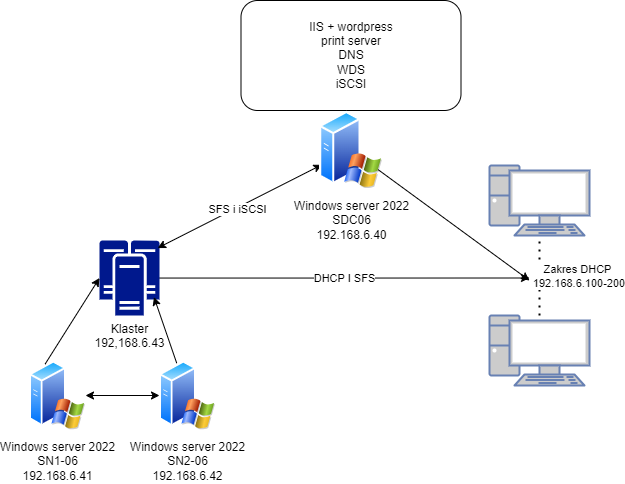

The diagram above was exported from draw.io. Its source (the exported page's mxGraphModel, read from the mxfile embedded in the PNG):
<mxGraphModel dx="1291" dy="747" grid="1" gridSize="10" guides="1" tooltips="1" connect="1" arrows="1" fold="1" page="1" pageScale="1" pageWidth="827" pageHeight="1169" math="0" shadow="0">
  <root>
    <mxCell id="0" />
    <mxCell id="1" parent="0" />
    <mxCell id="twA83024eDlDg-wRjw3--1" value="" style="fontColor=#0066CC;verticalAlign=top;verticalLabelPosition=bottom;labelPosition=center;align=center;html=1;outlineConnect=0;fillColor=#CCCCCC;strokeColor=#6881B3;gradientColor=none;gradientDirection=north;strokeWidth=2;shape=mxgraph.networks.pc;" vertex="1" parent="1">
      <mxGeometry x="570" y="245" width="100" height="70" as="geometry" />
    </mxCell>
    <mxCell id="twA83024eDlDg-wRjw3--2" value="" style="fontColor=#0066CC;verticalAlign=top;verticalLabelPosition=bottom;labelPosition=center;align=center;html=1;outlineConnect=0;fillColor=#CCCCCC;strokeColor=#6881B3;gradientColor=none;gradientDirection=north;strokeWidth=2;shape=mxgraph.networks.pc;" vertex="1" parent="1">
      <mxGeometry x="570" y="395" width="100" height="70" as="geometry" />
    </mxCell>
    <mxCell id="twA83024eDlDg-wRjw3--4" value="Zakres DHCP&lt;div&gt;&amp;nbsp;192.168.6.100-200&lt;/div&gt;" style="endArrow=none;dashed=1;html=1;dashPattern=1 3;strokeWidth=2;rounded=0;entryX=0.5;entryY=1;entryDx=0;entryDy=0;entryPerimeter=0;spacingTop=1;spacingLeft=75;" edge="1" parent="1" source="twA83024eDlDg-wRjw3--2" target="twA83024eDlDg-wRjw3--1">
      <mxGeometry width="50" height="50" relative="1" as="geometry">
        <mxPoint x="560" y="385" as="sourcePoint" />
        <mxPoint x="610" y="335" as="targetPoint" />
        <mxPoint as="offset" />
      </mxGeometry>
    </mxCell>
    <mxCell id="twA83024eDlDg-wRjw3--14" value="DHCP I SFS" style="edgeStyle=orthogonalEdgeStyle;rounded=0;orthogonalLoop=1;jettySize=auto;html=1;" edge="1" parent="1" source="twA83024eDlDg-wRjw3--5">
      <mxGeometry relative="1" as="geometry">
        <mxPoint x="610.0000000000002" y="357.5" as="targetPoint" />
      </mxGeometry>
    </mxCell>
    <mxCell id="twA83024eDlDg-wRjw3--5" value="Klaster&lt;div&gt;192,168.6.43&lt;/div&gt;" style="sketch=0;aspect=fixed;pointerEvents=1;shadow=0;dashed=0;html=1;strokeColor=none;labelPosition=center;verticalLabelPosition=bottom;verticalAlign=top;align=center;fillColor=#00188D;shape=mxgraph.mscae.enterprise.cluster_server" vertex="1" parent="1">
      <mxGeometry x="180" y="320" width="60" height="75" as="geometry" />
    </mxCell>
    <mxCell id="twA83024eDlDg-wRjw3--6" value="Windows server 2022&lt;div&gt;SN1-06&lt;/div&gt;&lt;div&gt;192.168.6.41&lt;/div&gt;" style="image;aspect=fixed;perimeter=ellipsePerimeter;html=1;align=center;shadow=0;dashed=0;spacingTop=3;image=img/lib/active_directory/windows_server_2.svg;" vertex="1" parent="1">
      <mxGeometry x="110" y="440" width="56" height="70" as="geometry" />
    </mxCell>
    <mxCell id="twA83024eDlDg-wRjw3--8" value="Windows server 2022&lt;div&gt;SN2-06&lt;/div&gt;&lt;div&gt;192.168.6.42&lt;/div&gt;" style="image;aspect=fixed;perimeter=ellipsePerimeter;html=1;align=center;shadow=0;dashed=0;spacingTop=3;image=img/lib/active_directory/windows_server_2.svg;" vertex="1" parent="1">
      <mxGeometry x="240" y="440" width="56" height="70" as="geometry" />
    </mxCell>
    <mxCell id="twA83024eDlDg-wRjw3--10" value="" style="endArrow=classic;startArrow=classic;html=1;rounded=0;entryX=0;entryY=0.5;entryDx=0;entryDy=0;" edge="1" parent="1" source="twA83024eDlDg-wRjw3--6" target="twA83024eDlDg-wRjw3--8">
      <mxGeometry width="50" height="50" relative="1" as="geometry">
        <mxPoint x="420" y="310" as="sourcePoint" />
        <mxPoint x="470" y="260" as="targetPoint" />
      </mxGeometry>
    </mxCell>
    <mxCell id="twA83024eDlDg-wRjw3--11" value="SFS i iSCSI" style="endArrow=classic;startArrow=classic;html=1;rounded=0;exitX=0.968;exitY=0.101;exitDx=0;exitDy=0;exitPerimeter=0;" edge="1" parent="1" source="twA83024eDlDg-wRjw3--5" target="twA83024eDlDg-wRjw3--13">
      <mxGeometry x="-0.0348" y="-2" width="50" height="50" relative="1" as="geometry">
        <mxPoint x="296" y="280" as="sourcePoint" />
        <mxPoint x="346" y="230" as="targetPoint" />
        <mxPoint as="offset" />
      </mxGeometry>
    </mxCell>
    <mxCell id="twA83024eDlDg-wRjw3--15" value="" style="endArrow=classic;html=1;rounded=0;" edge="1" parent="1" source="twA83024eDlDg-wRjw3--13">
      <mxGeometry width="50" height="50" relative="1" as="geometry">
        <mxPoint x="420" y="230" as="sourcePoint" />
        <mxPoint x="610" y="360" as="targetPoint" />
      </mxGeometry>
    </mxCell>
    <mxCell id="twA83024eDlDg-wRjw3--16" value="IIS + wordpress&lt;div&gt;print server&lt;/div&gt;&lt;div&gt;DNS&lt;/div&gt;&lt;div&gt;WDS&lt;/div&gt;&lt;div&gt;iSCSI&lt;/div&gt;" style="rounded=1;whiteSpace=wrap;html=1;" vertex="1" parent="1">
      <mxGeometry x="321.5" y="80" width="220" height="110" as="geometry" />
    </mxCell>
    <mxCell id="twA83024eDlDg-wRjw3--17" value="" style="endArrow=classic;html=1;rounded=0;entryX=0.908;entryY=0.755;entryDx=0;entryDy=0;entryPerimeter=0;" edge="1" parent="1" source="twA83024eDlDg-wRjw3--8" target="twA83024eDlDg-wRjw3--5">
      <mxGeometry width="50" height="50" relative="1" as="geometry">
        <mxPoint x="480" y="460" as="sourcePoint" />
        <mxPoint x="470" y="330" as="targetPoint" />
      </mxGeometry>
    </mxCell>
    <mxCell id="twA83024eDlDg-wRjw3--19" value="" style="endArrow=classic;html=1;rounded=0;entryX=0;entryY=0.5;entryDx=0;entryDy=0;entryPerimeter=0;exitX=0.25;exitY=0;exitDx=0;exitDy=0;" edge="1" parent="1" source="twA83024eDlDg-wRjw3--6" target="twA83024eDlDg-wRjw3--5">
      <mxGeometry width="50" height="50" relative="1" as="geometry">
        <mxPoint x="116" y="410" as="sourcePoint" />
        <mxPoint x="166" y="360" as="targetPoint" />
      </mxGeometry>
    </mxCell>
    <mxCell id="twA83024eDlDg-wRjw3--20" value="" style="endArrow=classic;html=1;rounded=0;" edge="1" parent="1" target="twA83024eDlDg-wRjw3--13">
      <mxGeometry width="50" height="50" relative="1" as="geometry">
        <mxPoint x="420" y="230" as="sourcePoint" />
        <mxPoint x="610" y="360" as="targetPoint" />
      </mxGeometry>
    </mxCell>
    <mxCell id="twA83024eDlDg-wRjw3--13" value="Windows server 2022&lt;div&gt;SDC06&lt;/div&gt;&lt;div&gt;192.168.6.40&lt;/div&gt;" style="image;aspect=fixed;perimeter=ellipsePerimeter;html=1;align=center;shadow=0;dashed=0;spacingTop=3;image=img/lib/active_directory/windows_server_2.svg;" vertex="1" parent="1">
      <mxGeometry x="400" y="190" width="63" height="78.75" as="geometry" />
    </mxCell>
  </root>
</mxGraphModel>